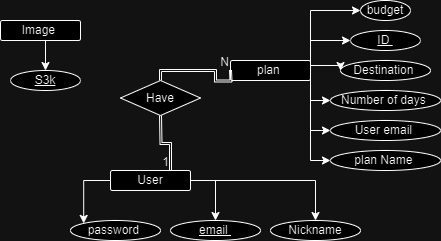

The diagram above was exported from draw.io. Its source (the exported page's mxGraphModel, read from the mxfile embedded in the PNG):
<mxGraphModel dx="1120" dy="444" grid="1" gridSize="10" guides="1" tooltips="1" connect="1" arrows="1" fold="1" page="1" pageScale="1" pageWidth="850" pageHeight="1100" math="0" shadow="0">
  <root>
    <mxCell id="0" />
    <mxCell id="1" parent="0" />
    <mxCell id="yXcuobxLx99LCRGBEkdy-3" style="edgeStyle=orthogonalEdgeStyle;rounded=0;orthogonalLoop=1;jettySize=auto;html=1;exitX=0.5;exitY=1;exitDx=0;exitDy=0;entryX=0.5;entryY=0;entryDx=0;entryDy=0;" edge="1" parent="1" source="yXcuobxLx99LCRGBEkdy-1" target="yXcuobxLx99LCRGBEkdy-2">
      <mxGeometry relative="1" as="geometry" />
    </mxCell>
    <mxCell id="yXcuobxLx99LCRGBEkdy-1" value="Image&amp;nbsp;" style="rounded=1;arcSize=10;whiteSpace=wrap;html=1;align=center;" vertex="1" parent="1">
      <mxGeometry x="50" y="60" width="80" height="20" as="geometry" />
    </mxCell>
    <mxCell id="yXcuobxLx99LCRGBEkdy-2" value="S3k" style="ellipse;whiteSpace=wrap;html=1;align=center;fontStyle=4;" vertex="1" parent="1">
      <mxGeometry x="60" y="110" width="70" height="20" as="geometry" />
    </mxCell>
    <mxCell id="yXcuobxLx99LCRGBEkdy-11" style="edgeStyle=orthogonalEdgeStyle;rounded=0;orthogonalLoop=1;jettySize=auto;html=1;exitX=1;exitY=0;exitDx=0;exitDy=0;entryX=0;entryY=0.5;entryDx=0;entryDy=0;" edge="1" parent="1" source="yXcuobxLx99LCRGBEkdy-4" target="yXcuobxLx99LCRGBEkdy-5">
      <mxGeometry relative="1" as="geometry" />
    </mxCell>
    <mxCell id="yXcuobxLx99LCRGBEkdy-12" style="edgeStyle=orthogonalEdgeStyle;rounded=0;orthogonalLoop=1;jettySize=auto;html=1;exitX=1;exitY=0.25;exitDx=0;exitDy=0;entryX=0;entryY=0.5;entryDx=0;entryDy=0;" edge="1" parent="1" source="yXcuobxLx99LCRGBEkdy-4" target="yXcuobxLx99LCRGBEkdy-6">
      <mxGeometry relative="1" as="geometry">
        <Array as="points">
          <mxPoint x="360" y="80" />
        </Array>
      </mxGeometry>
    </mxCell>
    <mxCell id="yXcuobxLx99LCRGBEkdy-13" style="edgeStyle=orthogonalEdgeStyle;rounded=0;orthogonalLoop=1;jettySize=auto;html=1;exitX=1;exitY=0.25;exitDx=0;exitDy=0;entryX=0;entryY=0.5;entryDx=0;entryDy=0;" edge="1" parent="1" source="yXcuobxLx99LCRGBEkdy-4" target="yXcuobxLx99LCRGBEkdy-7">
      <mxGeometry relative="1" as="geometry" />
    </mxCell>
    <mxCell id="yXcuobxLx99LCRGBEkdy-14" style="edgeStyle=orthogonalEdgeStyle;rounded=0;orthogonalLoop=1;jettySize=auto;html=1;exitX=1;exitY=0.75;exitDx=0;exitDy=0;entryX=0;entryY=0.5;entryDx=0;entryDy=0;" edge="1" parent="1" source="yXcuobxLx99LCRGBEkdy-4" target="yXcuobxLx99LCRGBEkdy-8">
      <mxGeometry relative="1" as="geometry">
        <Array as="points">
          <mxPoint x="360" y="140" />
        </Array>
      </mxGeometry>
    </mxCell>
    <mxCell id="yXcuobxLx99LCRGBEkdy-15" style="edgeStyle=orthogonalEdgeStyle;rounded=0;orthogonalLoop=1;jettySize=auto;html=1;exitX=1;exitY=1;exitDx=0;exitDy=0;entryX=0;entryY=0.5;entryDx=0;entryDy=0;" edge="1" parent="1" source="yXcuobxLx99LCRGBEkdy-4" target="yXcuobxLx99LCRGBEkdy-9">
      <mxGeometry relative="1" as="geometry" />
    </mxCell>
    <mxCell id="yXcuobxLx99LCRGBEkdy-16" style="edgeStyle=orthogonalEdgeStyle;rounded=0;orthogonalLoop=1;jettySize=auto;html=1;exitX=1;exitY=1;exitDx=0;exitDy=0;entryX=0;entryY=0.5;entryDx=0;entryDy=0;" edge="1" parent="1" source="yXcuobxLx99LCRGBEkdy-4" target="yXcuobxLx99LCRGBEkdy-10">
      <mxGeometry relative="1" as="geometry" />
    </mxCell>
    <mxCell id="yXcuobxLx99LCRGBEkdy-4" value="plan&amp;nbsp;" style="rounded=1;arcSize=10;whiteSpace=wrap;html=1;align=center;" vertex="1" parent="1">
      <mxGeometry x="280" y="100" width="80" height="20" as="geometry" />
    </mxCell>
    <mxCell id="yXcuobxLx99LCRGBEkdy-5" value="budget" style="ellipse;whiteSpace=wrap;html=1;align=center;" vertex="1" parent="1">
      <mxGeometry x="410" y="40" width="50" height="20" as="geometry" />
    </mxCell>
    <mxCell id="yXcuobxLx99LCRGBEkdy-6" value="ID&amp;nbsp;" style="ellipse;whiteSpace=wrap;html=1;align=center;fontStyle=4;" vertex="1" parent="1">
      <mxGeometry x="400" y="70" width="70" height="20" as="geometry" />
    </mxCell>
    <mxCell id="yXcuobxLx99LCRGBEkdy-7" value="Destination&amp;nbsp;" style="ellipse;whiteSpace=wrap;html=1;align=center;" vertex="1" parent="1">
      <mxGeometry x="390" y="100" width="90" height="20" as="geometry" />
    </mxCell>
    <mxCell id="yXcuobxLx99LCRGBEkdy-8" value="Number of days&amp;nbsp;" style="ellipse;whiteSpace=wrap;html=1;align=center;" vertex="1" parent="1">
      <mxGeometry x="380" y="130" width="110" height="20" as="geometry" />
    </mxCell>
    <mxCell id="yXcuobxLx99LCRGBEkdy-9" value="User email&amp;nbsp;" style="ellipse;whiteSpace=wrap;html=1;align=center;" vertex="1" parent="1">
      <mxGeometry x="380" y="160" width="110" height="20" as="geometry" />
    </mxCell>
    <mxCell id="yXcuobxLx99LCRGBEkdy-10" value="plan Name&amp;nbsp;" style="ellipse;whiteSpace=wrap;html=1;align=center;" vertex="1" parent="1">
      <mxGeometry x="380" y="190" width="110" height="20" as="geometry" />
    </mxCell>
    <mxCell id="yXcuobxLx99LCRGBEkdy-23" style="edgeStyle=orthogonalEdgeStyle;rounded=0;orthogonalLoop=1;jettySize=auto;html=1;exitX=1;exitY=0.5;exitDx=0;exitDy=0;entryX=0.5;entryY=0;entryDx=0;entryDy=0;" edge="1" parent="1" source="yXcuobxLx99LCRGBEkdy-17" target="yXcuobxLx99LCRGBEkdy-22">
      <mxGeometry relative="1" as="geometry" />
    </mxCell>
    <mxCell id="yXcuobxLx99LCRGBEkdy-24" style="edgeStyle=orthogonalEdgeStyle;rounded=0;orthogonalLoop=1;jettySize=auto;html=1;exitX=1;exitY=0.5;exitDx=0;exitDy=0;entryX=0.5;entryY=0;entryDx=0;entryDy=0;" edge="1" parent="1" source="yXcuobxLx99LCRGBEkdy-17" target="yXcuobxLx99LCRGBEkdy-20">
      <mxGeometry relative="1" as="geometry" />
    </mxCell>
    <mxCell id="yXcuobxLx99LCRGBEkdy-25" style="edgeStyle=orthogonalEdgeStyle;rounded=0;orthogonalLoop=1;jettySize=auto;html=1;exitX=0;exitY=0.5;exitDx=0;exitDy=0;entryX=0;entryY=0;entryDx=0;entryDy=0;" edge="1" parent="1" source="yXcuobxLx99LCRGBEkdy-17" target="yXcuobxLx99LCRGBEkdy-19">
      <mxGeometry relative="1" as="geometry" />
    </mxCell>
    <mxCell id="yXcuobxLx99LCRGBEkdy-17" value="User" style="rounded=1;arcSize=10;whiteSpace=wrap;html=1;align=center;" vertex="1" parent="1">
      <mxGeometry x="160" y="210" width="80" height="20" as="geometry" />
    </mxCell>
    <mxCell id="yXcuobxLx99LCRGBEkdy-19" value="password&amp;nbsp;" style="ellipse;whiteSpace=wrap;html=1;align=center;" vertex="1" parent="1">
      <mxGeometry x="120" y="260" width="90" height="20" as="geometry" />
    </mxCell>
    <mxCell id="yXcuobxLx99LCRGBEkdy-20" value="&lt;u&gt;email&amp;nbsp;&lt;/u&gt;" style="ellipse;whiteSpace=wrap;html=1;align=center;" vertex="1" parent="1">
      <mxGeometry x="220" y="260" width="90" height="20" as="geometry" />
    </mxCell>
    <mxCell id="yXcuobxLx99LCRGBEkdy-22" value="Nickname" style="ellipse;whiteSpace=wrap;html=1;align=center;" vertex="1" parent="1">
      <mxGeometry x="320" y="260" width="90" height="20" as="geometry" />
    </mxCell>
    <mxCell id="yXcuobxLx99LCRGBEkdy-27" value="Have" style="shape=rhombus;perimeter=rhombusPerimeter;whiteSpace=wrap;html=1;align=center;" vertex="1" parent="1">
      <mxGeometry x="170" y="120" width="80" height="35" as="geometry" />
    </mxCell>
    <mxCell id="yXcuobxLx99LCRGBEkdy-28" value="" style="shape=link;html=1;rounded=0;edgeStyle=orthogonalEdgeStyle;width=-2;entryX=0.75;entryY=0;entryDx=0;entryDy=0;" edge="1" parent="1" target="yXcuobxLx99LCRGBEkdy-17">
      <mxGeometry relative="1" as="geometry">
        <mxPoint x="210" y="155" as="sourcePoint" />
        <mxPoint x="370" y="155" as="targetPoint" />
      </mxGeometry>
    </mxCell>
    <mxCell id="yXcuobxLx99LCRGBEkdy-29" value="1" style="resizable=0;html=1;whiteSpace=wrap;align=right;verticalAlign=bottom;" connectable="0" vertex="1" parent="yXcuobxLx99LCRGBEkdy-28">
      <mxGeometry x="1" relative="1" as="geometry" />
    </mxCell>
    <mxCell id="yXcuobxLx99LCRGBEkdy-30" value="" style="shape=link;html=1;rounded=0;edgeStyle=orthogonalEdgeStyle;width=2;exitX=0.5;exitY=0;exitDx=0;exitDy=0;" edge="1" parent="1" source="yXcuobxLx99LCRGBEkdy-27">
      <mxGeometry relative="1" as="geometry">
        <mxPoint x="160" y="109.5" as="sourcePoint" />
        <mxPoint x="280" y="109.5" as="targetPoint" />
      </mxGeometry>
    </mxCell>
    <mxCell id="yXcuobxLx99LCRGBEkdy-31" value="N" style="resizable=0;html=1;whiteSpace=wrap;align=right;verticalAlign=bottom;" connectable="0" vertex="1" parent="yXcuobxLx99LCRGBEkdy-30">
      <mxGeometry x="1" relative="1" as="geometry" />
    </mxCell>
  </root>
</mxGraphModel>